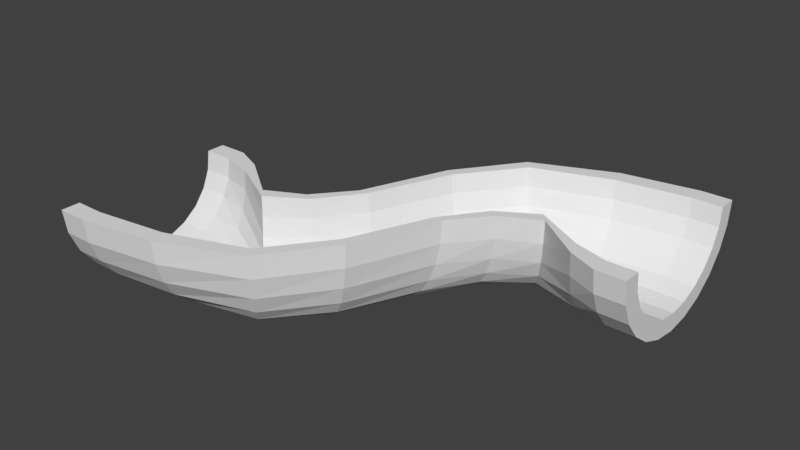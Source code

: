 # Source: cut_pipe_currved_left_steep.blend  (saved by Blender 2.78.0; exported with 4.5.12 LTS)
import bpy
from mathutils import Matrix  # noqa: F401  (used for matrix-valued properties, if any)

bpy.ops.wm.read_factory_settings(use_empty=True)
scene = bpy.context.scene
scene.name = 'Scene'

# ---- collections
col_collection_1 = bpy.data.collections.new('Collection 1'); scene.collection.children.link(col_collection_1)

# ---- world
world_world = bpy.data.worlds.new('World'); scene.world = world_world
world_world.color = (0.05088, 0.05088, 0.05088)
world_world.use_sun_shadow = False
world_world.sun_shadow_jitter_overblur = 0.0
world_world.cycles.sampling_method = 'MANUAL'

# ---- meshes
me_cylinder_010 = bpy.data.meshes.new('Cylinder.010')
me_cylinder_010.from_pydata([(-264.0, 697.5, 411.4), (-264.0, -642.5, -42.97), (-102.5, 697.5, 408.6), (-102.5, -620.6, -42.97), (47.99, 697.5, 400.7), (47.99, -556.7, -42.97), (177.2, 697.5, 388.0), (177.2, -455.0, -42.97), (276.4, 697.5, 371.5), (276.4, -322.5, -42.97), (338.7, 697.5, 352.3), (338.7, -168.1, -42.97), (360.0, 697.5, 331.6), (360.0, -2.452, -42.97), (338.7, 697.5, 311.0), (338.7, 163.2, -42.97), (276.4, 697.5, 291.8), (276.4, 317.5, -42.97), (177.2, 697.5, 275.2), (177.2, 450.1, -42.97), (47.99, 697.5, 262.6), (47.99, 551.8, -42.97), (-102.5, 697.5, 254.6), (-102.5, 615.7, -42.97), (-264.0, 697.5, 251.9), (-264.0, 637.5, -42.97), (-264.0, 697.5, 395.4), (-264.0, -514.5, -42.97), (-134.8, 697.5, 393.2), (-134.8, -497.0, -42.97), (-14.41, 697.5, 386.9), (-14.41, -445.9, -42.97), (88.98, 697.5, 376.7), (88.98, -364.5, -42.97), (168.3, 697.5, 363.5), (168.3, -258.5, -42.97), (218.2, 697.5, 348.1), (218.2, -135.0, -42.97), (235.2, 697.5, 331.6), (235.2, -2.452, -42.97), (218.2, 697.5, 315.1), (218.2, 130.1, -42.97), (168.3, 697.5, 299.7), (168.3, 253.5, -42.97), (88.98, 697.5, 286.5), (88.98, 359.6, -42.97), (-14.41, 697.5, 276.4), (-14.41, 441.0, -42.97), (-134.8, 697.5, 270.0), (-134.8, 492.1, -42.97), (-264.0, 697.5, 267.8), (-264.0, 509.5, -42.97), (-617.0, 359.6, 57.03), (-264.0, 113.8, 353.5), (-264.0, -322.5, 273.9), (-264.0, -556.7, 136.0), (-264.0, -642.5, 7.034), (-102.5, -620.6, 7.034), (-102.5, -537.8, 134.7), (-102.5, -311.5, 271.6), (-102.5, 119.5, 350.8), (47.99, -556.7, 7.034), (47.99, -482.5, 130.7), (47.99, -279.6, 264.7), (47.99, 136.0, 343.1), (177.2, -455.0, 7.034), (177.2, -394.4, 124.4), (177.2, -228.7, 253.7), (177.2, 162.4, 330.9), (276.4, -322.5, 7.034), (276.4, -279.6, 116.1), (276.4, -162.5, 239.4), (276.4, 196.7, 314.9), (338.7, -168.1, 7.034), (338.7, -145.9, 106.5), (338.7, -85.27, 222.7), (338.7, 236.6, 296.4), (360.0, -2.452, 7.034), (360.0, -2.452, 96.18), (360.0, -2.452, 204.9), (360.0, 279.5, 276.4), (338.7, 163.2, 7.034), (338.7, 141.0, 85.86), (338.7, 80.37, 187.0), (338.7, 322.4, 256.5), (276.4, 317.5, 7.034), (276.4, 274.7, 76.25), (276.4, 157.5, 170.3), (276.4, 362.3, 237.9), (177.2, 450.1, 7.034), (177.2, 389.5, 67.99), (177.2, 223.8, 156.0), (177.2, 396.6, 222.0), (47.99, 551.8, 7.034), (47.99, 477.5, 61.65), (47.99, 274.7, 145.1), (47.99, 422.9, 209.7), (-102.5, 615.7, 7.034), (-102.5, 532.9, 57.67), (-102.5, 306.6, 138.2), (-102.5, 439.5, 202.0), (-264.0, 637.5, 7.034), (-264.0, 551.8, 56.31), (-264.0, 317.5, 135.8), (-264.0, 445.1, 199.4), (-264.0, 147.0, 338.0), (-264.0, -258.5, 260.1), (-264.0, -445.9, 128.1), (-264.0, -514.5, 7.034), (-134.8, -497.0, 7.034), (-134.8, -430.8, 127.0), (-134.8, -249.7, 258.2), (-134.8, 151.5, 335.9), (-14.41, -445.9, 7.034), (-14.41, -386.5, 123.8), (-14.41, -224.2, 252.7), (-14.41, 164.7, 329.8), (88.98, -364.5, 7.034), (88.98, -316.0, 118.7), (88.98, -183.5, 243.9), (88.98, 185.8, 320.0), (168.3, -258.5, 7.034), (168.3, -224.2, 112.1), (168.3, -130.5, 232.5), (168.3, 213.2, 307.2), (218.2, -135.0, 7.034), (218.2, -117.2, 104.4), (218.2, -68.71, 219.2), (218.2, 245.2, 292.4), (235.2, -2.452, 7.034), (235.2, -2.452, 96.18), (235.2, -2.452, 204.9), (235.2, 279.5, 276.4), (218.2, 130.1, 7.034), (218.2, 112.3, 87.93), (218.2, 63.81, 190.6), (218.2, 313.8, 260.5), (168.3, 253.5, 7.034), (168.3, 219.3, 80.23), (168.3, 125.5, 177.2), (168.3, 345.7, 245.6), (88.98, 359.6, 7.034), (88.98, 311.1, 73.63), (88.98, 178.6, 165.8), (88.98, 373.2, 232.9), (-14.41, 441.0, 7.034), (-14.41, 381.5, 68.56), (-14.41, 219.3, 157.0), (-14.41, 394.3, 223.1), (-134.8, 492.1, 7.034), (-134.8, 425.8, 65.37), (-134.8, 244.8, 151.5), (-134.8, 407.5, 216.9), (-264.0, 509.5, 7.034), (-264.0, 441.0, 64.29), (-264.0, 253.5, 149.6), (-264.0, 412.0, 214.8), (-264.0, -642.5, -17.97), (-264.0, -514.5, -17.97), (-102.5, -620.6, -17.97), (47.99, -556.7, -17.97), (177.2, -455.0, -17.97), (276.4, -322.5, -17.97), (338.7, -168.1, -17.97), (360.0, -2.452, -17.97), (338.7, 163.2, -17.97), (276.4, 317.5, -17.97), (177.2, 450.1, -17.97), (47.99, 551.8, -17.97), (-102.5, 615.7, -17.97), (-264.0, 637.5, -17.97), (-134.8, -497.0, -17.97), (-14.41, -445.9, -17.97), (88.98, -364.5, -17.97), (168.3, -258.5, -17.97), (218.2, -135.0, -17.97), (235.2, -2.452, -17.97), (218.2, 130.1, -17.97), (168.3, 253.5, -17.97), (88.98, 359.6, -17.97), (-14.41, 441.0, -17.97), (-134.8, 492.1, -17.97), (-264.0, 509.5, -17.97)], [], [(157, 1, 3, 159), (159, 3, 5, 160), (160, 5, 7, 161), (161, 7, 9, 162), (162, 9, 11, 163), (163, 11, 13, 164), (164, 13, 15, 165), (165, 15, 17, 166), (166, 17, 19, 167), (167, 19, 21, 168), (168, 21, 23, 169), (169, 23, 25, 170), (158, 171, 29, 27), (171, 172, 31, 29), (172, 173, 33, 31), (173, 174, 35, 33), (174, 175, 37, 35), (175, 176, 39, 37), (176, 177, 41, 39), (177, 178, 43, 41), (178, 179, 45, 43), (179, 180, 47, 45), (180, 181, 49, 47), (181, 182, 51, 49), (0, 2, 28, 26), (3, 1, 27, 29), (5, 3, 29, 31), (7, 5, 31, 33), (9, 7, 33, 35), (11, 9, 35, 37), (13, 11, 37, 39), (15, 13, 39, 41), (17, 15, 41, 43), (19, 17, 43, 45), (21, 19, 45, 47), (23, 21, 47, 49), (25, 23, 49, 51), (2, 4, 6, 8, 10, 12, 14, 16, 18, 20, 22, 24, 50, 48, 46, 44, 42, 40, 38, 36, 34, 32, 30, 28), (170, 25, 51, 182), (53, 0, 26, 105), (157, 56, 108, 158), (56, 55, 107, 108), (55, 54, 106, 107), (54, 53, 105, 106), (24, 104, 156, 50), (104, 103, 155, 156), (103, 102, 154, 155), (102, 101, 153, 154), (48, 50, 156, 152), (152, 156, 155, 151), (151, 155, 154, 150), (150, 154, 153, 149), (46, 48, 152, 148), (148, 152, 151, 147), (147, 151, 150, 146), (146, 150, 149, 145), (44, 46, 148, 144), (144, 148, 147, 143), (143, 147, 146, 142), (142, 146, 145, 141), (42, 44, 144, 140), (140, 144, 143, 139), (139, 143, 142, 138), (138, 142, 141, 137), (40, 42, 140, 136), (136, 140, 139, 135), (135, 139, 138, 134), (134, 138, 137, 133), (38, 40, 136, 132), (132, 136, 135, 131), (131, 135, 134, 130), (130, 134, 133, 129), (36, 38, 132, 128), (128, 132, 131, 127), (127, 131, 130, 126), (126, 130, 129, 125), (34, 36, 128, 124), (124, 128, 127, 123), (123, 127, 126, 122), (122, 126, 125, 121), (32, 34, 124, 120), (120, 124, 123, 119), (119, 123, 122, 118), (118, 122, 121, 117), (30, 32, 120, 116), (116, 120, 119, 115), (115, 119, 118, 114), (114, 118, 117, 113), (28, 30, 116, 112), (112, 116, 115, 111), (111, 115, 114, 110), (110, 114, 113, 109), (26, 28, 112, 105), (105, 112, 111, 106), (106, 111, 110, 107), (107, 110, 109, 108), (22, 100, 104, 24), (100, 99, 103, 104), (99, 98, 102, 103), (98, 97, 101, 102), (20, 96, 100, 22), (96, 95, 99, 100), (95, 94, 98, 99), (94, 93, 97, 98), (18, 92, 96, 20), (92, 91, 95, 96), (91, 90, 94, 95), (90, 89, 93, 94), (16, 88, 92, 18), (88, 87, 91, 92), (87, 86, 90, 91), (86, 85, 89, 90), (14, 84, 88, 16), (84, 83, 87, 88), (83, 82, 86, 87), (82, 81, 85, 86), (12, 80, 84, 14), (80, 79, 83, 84), (79, 78, 82, 83), (78, 77, 81, 82), (10, 76, 80, 12), (76, 75, 79, 80), (75, 74, 78, 79), (74, 73, 77, 78), (8, 72, 76, 10), (72, 71, 75, 76), (71, 70, 74, 75), (70, 69, 73, 74), (6, 68, 72, 8), (68, 67, 71, 72), (67, 66, 70, 71), (66, 65, 69, 70), (4, 64, 68, 6), (64, 63, 67, 68), (63, 62, 66, 67), (62, 61, 65, 66), (2, 60, 64, 4), (60, 59, 63, 64), (59, 58, 62, 63), (58, 57, 61, 62), (0, 53, 60, 2), (53, 54, 59, 60), (54, 55, 58, 59), (55, 56, 57, 58), (1, 157, 158, 27), (101, 170, 182, 153), (149, 153, 182, 181), (145, 149, 181, 180), (141, 145, 180, 179), (137, 141, 179, 178), (133, 137, 178, 177), (129, 133, 177, 176), (125, 129, 176, 175), (121, 125, 175, 174), (117, 121, 174, 173), (113, 117, 173, 172), (109, 113, 172, 171), (108, 109, 171, 158), (97, 169, 170, 101), (93, 168, 169, 97), (89, 167, 168, 93), (85, 166, 167, 89), (81, 165, 166, 85), (77, 164, 165, 81), (73, 163, 164, 77), (69, 162, 163, 73), (65, 161, 162, 69), (61, 160, 161, 65), (57, 159, 160, 61), (56, 157, 159, 57)])
_uv = me_cylinder_010.uv_layers.new(name='UVMap')
_uv.uv.foreach_set('vector', [0.01013, 0.9999, 0.0, 0.9998, 0.000552, 0.9308, 0.01069, 0.9309, 0.01069, 0.9309, 0.000552, 0.9308, 0.001086, 0.864, 0.01122, 0.8641, 0.01122, 0.8641, 0.001086, 0.864, 0.001566, 0.8041, 0.0117, 0.8042, 0.7475, 0.496, 0.7374, 0.4973, 0.7316, 0.4453, 0.7416, 0.444, 0.7416, 0.444, 0.7316, 0.4453, 0.7244, 0.3829, 0.7345, 0.3816, 0.7345, 0.3816, 0.7244, 0.3829, 0.7165, 0.3142, 0.7265, 0.313, 0.7265, 0.313, 0.7165, 0.3142, 0.7082, 0.2441, 0.7183, 0.2428, 0.7183, 0.2428, 0.7082, 0.2441, 0.7003, 0.1772, 0.7104, 0.176, 0.7104, 0.176, 0.7003, 0.1772, 0.6933, 0.1182, 0.7033, 0.1169, 0.6485, 0.6718, 0.6384, 0.6722, 0.6398, 0.6234, 0.6499, 0.623, 0.6499, 0.623, 0.6398, 0.6234, 0.6398, 0.5637, 0.6499, 0.5632, 0.6499, 0.5632, 0.6398, 0.5637, 0.6384, 0.4971, 0.6485, 0.4966, 0.08271, 0.8014, 0.08322, 0.8566, 0.07311, 0.8567, 0.0726, 0.8015, 0.08322, 0.8566, 0.0847, 0.9099, 0.0746, 0.91, 0.07311, 0.8567, 0.0847, 0.9099, 0.08707, 0.9578, 0.07696, 0.9579, 0.0746, 0.91, 0.5437, 0.4975, 0.5385, 0.5398, 0.5284, 0.5385, 0.5337, 0.4962, 0.5385, 0.5398, 0.5324, 0.5902, 0.5223, 0.5889, 0.5284, 0.5385, 0.5324, 0.5902, 0.5258, 0.6453, 0.5158, 0.644, 0.5223, 0.5889, 0.5258, 0.6453, 0.5193, 0.7013, 0.5092, 0.7001, 0.5158, 0.644, 0.5193, 0.7013, 0.5131, 0.7545, 0.5031, 0.7532, 0.5092, 0.7001, 0.5131, 0.7545, 0.5078, 0.8012, 0.4978, 0.7999, 0.5031, 0.7532, 0.4853, 0.6827, 0.4853, 0.6439, 0.4954, 0.6439, 0.4954, 0.6827, 0.4853, 0.6439, 0.4853, 0.5962, 0.4954, 0.5962, 0.4954, 0.6439, 0.4853, 0.5962, 0.4853, 0.543, 0.4954, 0.543, 0.4954, 0.5962, 0.9355, 0.262, 0.9372, 0.1942, 0.9433, 0.2078, 0.942, 0.262, 0.1875, 0.009129, 0.253, 0.0, 0.253, 0.05348, 0.2006, 0.06078, 0.1265, 0.03586, 0.1875, 0.009129, 0.2006, 0.06078, 0.1518, 0.08217, 0.07409, 0.07837, 0.1265, 0.03586, 0.1518, 0.08217, 0.1099, 0.1162, 0.03389, 0.1338, 0.07409, 0.07837, 0.1099, 0.1162, 0.0777, 0.1605, 0.008619, 0.1983, 0.03389, 0.1338, 0.0777, 0.1605, 0.05748, 0.2121, 0.0, 0.2675, 0.008619, 0.1983, 0.05748, 0.2121, 0.05059, 0.2675, 0.008619, 0.3367, 0.0, 0.2675, 0.05059, 0.2675, 0.05748, 0.3228, 0.03389, 0.4012, 0.008619, 0.3367, 0.05748, 0.3228, 0.0777, 0.3744, 0.07409, 0.4566, 0.03389, 0.4012, 0.0777, 0.3744, 0.1099, 0.4187, 0.1265, 0.499, 0.07409, 0.4566, 0.1099, 0.4187, 0.1518, 0.4527, 0.1875, 0.5257, 0.1265, 0.499, 0.1518, 0.4527, 0.2006, 0.4741, 0.253, 0.5348, 0.1875, 0.5257, 0.2006, 0.4741, 0.253, 0.4813, 0.9372, 0.1942, 0.941, 0.131, 0.9466, 0.07675, 0.9536, 0.03511, 0.9617, 0.008929, 0.9701, 0.0, 0.9783, 0.008929, 0.9859, 0.03511, 0.9922, 0.07675, 0.9968, 0.131, 0.9995, 0.1942, 1.0, 0.262, 0.9936, 0.262, 0.9932, 0.2078, 0.991, 0.1572, 0.9873, 0.1138, 0.9823, 0.08049, 0.9762, 0.05955, 0.9696, 0.05241, 0.9629, 0.05955, 0.9565, 0.08049, 0.9508, 0.1138, 0.9463, 0.1572, 0.9433, 0.2078, 0.7032, 0.9144, 0.6933, 0.9125, 0.7028, 0.8593, 0.7127, 0.8612, 0.871, 0.2403, 0.9294, 0.0, 0.9355, 0.002299, 0.8815, 0.2293, 0.9083, 0.5943, 0.8988, 0.5907, 0.9165, 0.5398, 0.926, 0.5434, 0.8988, 0.5907, 0.8615, 0.538, 0.8798, 0.4951, 0.9165, 0.5398, 0.8615, 0.538, 0.8412, 0.4251, 0.8553, 0.4016, 0.8798, 0.4951, 0.8412, 0.4251, 0.871, 0.2403, 0.8815, 0.2293, 0.8553, 0.4016, 0.8064, 0.9602, 0.8041, 0.8512, 0.8127, 0.8387, 0.8127, 0.9614, 0.8041, 0.8512, 0.7882, 0.7933, 0.7985, 0.7678, 0.8127, 0.8387, 0.7882, 0.7933, 0.7392, 0.8845, 0.7506, 0.8391, 0.7985, 0.7678, 0.7392, 0.8845, 0.7132, 0.9163, 0.7227, 0.8631, 0.7506, 0.8391, 0.3053, 0.8133, 0.253, 0.8132, 0.253, 0.6903, 0.3053, 0.6885, 0.3053, 0.6885, 0.253, 0.6903, 0.2531, 0.6196, 0.3055, 0.6161, 0.9273, 0.7344, 0.9382, 0.788, 0.8715, 0.8076, 0.863, 0.7533, 0.863, 0.7533, 0.8715, 0.8076, 0.8487, 0.8143, 0.8412, 0.7596, 0.3541, 0.8138, 0.3053, 0.8133, 0.3053, 0.6885, 0.3541, 0.6834, 0.3541, 0.6834, 0.3053, 0.6885, 0.3055, 0.6161, 0.3542, 0.6057, 0.9235, 0.6826, 0.9273, 0.7344, 0.863, 0.7533, 0.8666, 0.6992, 0.4502, 0.6405, 0.4515, 0.5925, 0.4752, 0.5962, 0.4752, 0.6439, 0.396, 0.8144, 0.3541, 0.8138, 0.3541, 0.6834, 0.3959, 0.6752, 0.3959, 0.6752, 0.3541, 0.6834, 0.3542, 0.6057, 0.396, 0.5893, 0.9273, 0.636, 0.9235, 0.6826, 0.8666, 0.6992, 0.8821, 0.6492, 0.4482, 0.68, 0.4502, 0.6405, 0.4752, 0.6439, 0.4752, 0.6827, 0.428, 0.8153, 0.396, 0.8144, 0.3959, 0.6752, 0.428, 0.6646, 0.428, 0.6646, 0.3959, 0.6752, 0.396, 0.5893, 0.4281, 0.5679, 0.9382, 0.5979, 0.9273, 0.636, 0.8821, 0.6492, 0.9083, 0.6066, 0.5543, 0.7452, 0.5471, 0.7856, 0.5179, 0.8025, 0.5232, 0.7558, 0.4482, 0.8164, 0.428, 0.8153, 0.428, 0.6646, 0.4481, 0.6522, 0.4481, 0.6522, 0.428, 0.6646, 0.4281, 0.5679, 0.4482, 0.543, 0.6064, 0.6843, 0.598, 0.7109, 0.5543, 0.7452, 0.5627, 0.6994, 0.5627, 0.6994, 0.5543, 0.7452, 0.5232, 0.7558, 0.5293, 0.7026, 0.6318, 0.957, 0.6251, 0.9566, 0.6222, 0.7928, 0.6303, 0.7788, 0.6303, 0.7788, 0.6222, 0.7928, 0.6064, 0.6843, 0.6155, 0.6568, 0.6155, 0.6568, 0.6064, 0.6843, 0.5627, 0.6994, 0.5718, 0.6512, 0.5718, 0.6512, 0.5627, 0.6994, 0.5293, 0.7026, 0.5359, 0.6466, 0.6384, 0.9583, 0.6318, 0.957, 0.6303, 0.7788, 0.6384, 0.7657, 0.6384, 0.7657, 0.6303, 0.7788, 0.6155, 0.6568, 0.6245, 0.6302, 0.6245, 0.6302, 0.6155, 0.6568, 0.5718, 0.6512, 0.5808, 0.604, 0.5808, 0.604, 0.5718, 0.6512, 0.5359, 0.6466, 0.5425, 0.5915, 0.6731, 0.002199, 0.6933, 0.00326, 0.6933, 0.1961, 0.673, 0.2084, 0.673, 0.2084, 0.6933, 0.1961, 0.6933, 0.3323, 0.673, 0.3572, 0.6329, 0.6064, 0.6245, 0.6302, 0.5808, 0.604, 0.5891, 0.5609, 0.5891, 0.5609, 0.5808, 0.604, 0.5425, 0.5915, 0.5486, 0.5411, 0.6409, 0.001289, 0.6731, 0.002199, 0.673, 0.2084, 0.6409, 0.219, 0.6409, 0.219, 0.673, 0.2084, 0.673, 0.3572, 0.6409, 0.3786, 0.6734, 0.7295, 0.6385, 0.7295, 0.6384, 0.6756, 0.675, 0.6722, 0.5963, 0.5249, 0.5891, 0.5609, 0.5486, 0.5411, 0.5538, 0.4988, 0.599, 0.0005896, 0.6409, 0.001289, 0.6409, 0.219, 0.599, 0.2272, 0.599, 0.2272, 0.6409, 0.219, 0.6409, 0.3786, 0.599, 0.395, 0.599, 0.395, 0.6409, 0.3786, 0.6409, 0.4426, 0.599, 0.4717, 0.1437, 0.9126, 0.1437, 0.9599, 0.09717, 0.9577, 0.09481, 0.9098, 0.5502, 0.0001501, 0.599, 0.0005896, 0.599, 0.2272, 0.5501, 0.2323, 0.5501, 0.2323, 0.599, 0.2272, 0.599, 0.395, 0.5501, 0.4053, 0.5501, 0.4053, 0.599, 0.395, 0.599, 0.4717, 0.5502, 0.4899, 0.1438, 0.8596, 0.1437, 0.9126, 0.09481, 0.9098, 0.09333, 0.8565, 0.4978, 0.0, 0.5502, 0.0001501, 0.5501, 0.2323, 0.4978, 0.234, 0.4978, 0.234, 0.5501, 0.2323, 0.5501, 0.4053, 0.4978, 0.4088, 0.4978, 0.4088, 0.5501, 0.4053, 0.5502, 0.4899, 0.4978, 0.4962, 0.1438, 0.8045, 0.1438, 0.8596, 0.09333, 0.8565, 0.09282, 0.8013, 0.06547, 0.5387, 0.06547, 0.6502, 9.402e-07, 0.648, 0.0, 0.5389, 0.06547, 0.6502, 0.06549, 0.7101, 2.315e-05, 0.7057, 9.402e-07, 0.648, 0.8043, 0.5973, 0.7221, 0.5737, 0.7327, 0.5058, 0.8181, 0.5304, 0.7221, 0.5737, 0.6933, 0.5656, 0.7027, 0.4973, 0.7327, 0.5058, 0.1265, 0.5382, 0.1265, 0.6565, 0.06547, 0.6502, 0.06547, 0.5387, 0.1265, 0.6565, 0.1265, 0.723, 0.06549, 0.7101, 0.06547, 0.6502, 0.7996, 0.6621, 0.7266, 0.6412, 0.7221, 0.5737, 0.8043, 0.5973, 0.7266, 0.6412, 0.7013, 0.6341, 0.6933, 0.5656, 0.7221, 0.5737, 0.1788, 0.5373, 0.1788, 0.6667, 0.1265, 0.6565, 0.1265, 0.5382, 0.1788, 0.6667, 0.1789, 0.7434, 0.1265, 0.723, 0.1265, 0.6565, 0.8043, 0.7203, 0.7459, 0.7037, 0.7266, 0.6412, 0.7996, 0.6621, 0.7459, 0.7037, 0.7263, 0.6983, 0.7013, 0.6341, 0.7266, 0.6412, 0.219, 0.5362, 0.219, 0.6799, 0.1788, 0.6667, 0.1788, 0.5373, 0.219, 0.6799, 0.219, 0.7702, 0.1789, 0.7434, 0.1788, 0.6667, 0.8181, 0.7678, 0.7787, 0.7568, 0.7459, 0.7037, 0.8043, 0.7203, 0.7504, 0.1891, 0.7205, 0.1747, 0.7134, 0.1156, 0.7409, 0.1379, 0.2443, 0.5348, 0.2443, 0.6954, 0.219, 0.6799, 0.219, 0.5362, 0.2443, 0.6954, 0.2443, 0.8013, 0.219, 0.7702, 0.219, 0.6799, 0.8048, 0.267, 0.7612, 0.2468, 0.7504, 0.1891, 0.794, 0.2333, 0.7612, 0.2468, 0.7284, 0.2415, 0.7205, 0.1747, 0.7504, 0.1891, 0.833, 0.001813, 0.8312, 0.1798, 0.821, 0.1621, 0.8246, 0.002118, 0.8312, 0.1798, 0.8162, 0.3015, 0.8048, 0.267, 0.821, 0.1621, 0.8162, 0.3015, 0.7724, 0.3071, 0.7612, 0.2468, 0.8048, 0.267, 0.7724, 0.3071, 0.7366, 0.3117, 0.7284, 0.2415, 0.7612, 0.2468, 0.8412, 0.0, 0.8412, 0.1959, 0.8312, 0.1798, 0.833, 0.001813, 0.8412, 0.1959, 0.8273, 0.3345, 0.8162, 0.3015, 0.8312, 0.1798, 0.8273, 0.3345, 0.7835, 0.3659, 0.7724, 0.3071, 0.8162, 0.3015, 0.7835, 0.3659, 0.7445, 0.3803, 0.7366, 0.3117, 0.7724, 0.3071, 0.4724, 0.5403, 0.4723, 0.3271, 0.4977, 0.3425, 0.4978, 0.539, 0.4723, 0.3271, 0.4723, 0.1718, 0.4978, 0.2029, 0.4977, 0.3425, 0.8374, 0.3638, 0.7935, 0.4192, 0.7835, 0.3659, 0.8273, 0.3345, 0.7935, 0.4192, 0.7517, 0.4428, 0.7445, 0.3803, 0.7835, 0.3659, 0.4321, 0.5414, 0.432, 0.3138, 0.4723, 0.3271, 0.4724, 0.5403, 0.432, 0.3138, 0.432, 0.1451, 0.4723, 0.1718, 0.4723, 0.3271, 0.432, 0.1451, 0.4325, 0.06705, 0.4729, 0.1145, 0.4723, 0.1718, 0.8018, 0.4633, 0.7576, 0.4948, 0.7517, 0.4428, 0.7935, 0.4192, 0.3797, 0.5423, 0.3795, 0.3036, 0.432, 0.3138, 0.4321, 0.5414, 0.3795, 0.3036, 0.3795, 0.1246, 0.432, 0.1451, 0.432, 0.3138, 0.3795, 0.1246, 0.3801, 0.03067, 0.4325, 0.06705, 0.432, 0.1451, 0.07152, 0.8605, 0.02135, 0.8642, 0.02183, 0.8043, 0.06942, 0.8013, 0.3186, 0.5428, 0.3184, 0.2972, 0.3795, 0.3036, 0.3797, 0.5423, 0.3184, 0.2972, 0.3185, 0.1117, 0.3795, 0.1246, 0.3795, 0.3036, 0.3185, 0.1117, 0.319, 0.007799, 0.3801, 0.03067, 0.3795, 0.1246, 0.0726, 0.9268, 0.02082, 0.931, 0.02135, 0.8642, 0.07152, 0.8605, 0.2531, 0.543, 0.253, 0.2951, 0.3184, 0.2972, 0.3186, 0.5428, 0.253, 0.2951, 0.253, 0.1073, 0.3185, 0.1117, 0.3184, 0.2972, 0.253, 0.1073, 0.2535, 0.0, 0.319, 0.007799, 0.3185, 0.1117, 0.0726, 0.9956, 0.02027, 1.0, 0.02082, 0.931, 0.0726, 0.9268, 0.9179, 0.5979, 0.9083, 0.5943, 0.926, 0.5434, 0.9355, 0.547, 0.7132, 0.9163, 0.7032, 0.9144, 0.7127, 0.8612, 0.7227, 0.8631, 0.4752, 0.5962, 0.4752, 0.543, 0.4853, 0.543, 0.4853, 0.5962, 0.4752, 0.6439, 0.4752, 0.5962, 0.4853, 0.5962, 0.4853, 0.6439, 0.4752, 0.6827, 0.4752, 0.6439, 0.4853, 0.6439, 0.4853, 0.6827, 0.5232, 0.7558, 0.5179, 0.8025, 0.5078, 0.8012, 0.5131, 0.7545, 0.5293, 0.7026, 0.5232, 0.7558, 0.5131, 0.7545, 0.5193, 0.7013, 0.5359, 0.6466, 0.5293, 0.7026, 0.5193, 0.7013, 0.5258, 0.6453, 0.5425, 0.5915, 0.5359, 0.6466, 0.5258, 0.6453, 0.5324, 0.5902, 0.5486, 0.5411, 0.5425, 0.5915, 0.5324, 0.5902, 0.5385, 0.5398, 0.5538, 0.4988, 0.5486, 0.5411, 0.5385, 0.5398, 0.5437, 0.4975, 0.09481, 0.9098, 0.09717, 0.9577, 0.08707, 0.9578, 0.0847, 0.9099, 0.09333, 0.8565, 0.09481, 0.9098, 0.0847, 0.9099, 0.08322, 0.8566, 0.09282, 0.8013, 0.09333, 0.8565, 0.08322, 0.8566, 0.08271, 0.8014, 0.66, 0.5628, 0.6499, 0.5632, 0.6485, 0.4966, 0.6586, 0.4962, 0.66, 0.6226, 0.6499, 0.623, 0.6499, 0.5632, 0.66, 0.5628, 0.6586, 0.6714, 0.6485, 0.6718, 0.6499, 0.623, 0.66, 0.6226, 0.7205, 0.1747, 0.7104, 0.176, 0.7033, 0.1169, 0.7134, 0.1156, 0.7284, 0.2415, 0.7183, 0.2428, 0.7104, 0.176, 0.7205, 0.1747, 0.7366, 0.3117, 0.7265, 0.313, 0.7183, 0.2428, 0.7284, 0.2415, 0.7445, 0.3803, 0.7345, 0.3816, 0.7265, 0.313, 0.7366, 0.3117, 0.7517, 0.4428, 0.7416, 0.444, 0.7345, 0.3816, 0.7445, 0.3803, 0.7576, 0.4948, 0.7475, 0.496, 0.7416, 0.444, 0.7517, 0.4428, 0.02135, 0.8642, 0.01122, 0.8641, 0.0117, 0.8042, 0.02183, 0.8043, 0.02082, 0.931, 0.01069, 0.9309, 0.01122, 0.8641, 0.02135, 0.8642, 0.02027, 1.0, 0.01013, 0.9999, 0.01069, 0.9309, 0.02082, 0.931])
me_cylinder_010.use_remesh_preserve_volume = False
me_cylinder_010.use_remesh_preserve_attributes = False
me_cylinder_010.use_mirror_vertex_groups = False
me_cylinder_010.update()
me_cylinder_013 = bpy.data.meshes.new('Cylinder.013')
me_cylinder_013.from_pydata([(-264.0, 697.5, 411.4), (-264.0, -642.5, -42.97), (-102.5, 697.5, 408.6), (-102.5, -620.6, -42.97), (47.99, 697.5, 400.7), (47.99, -556.7, -42.97), (177.2, 697.5, 388.0), (177.2, -455.0, -42.97), (276.4, 697.5, 371.5), (276.4, -322.5, -42.97), (338.7, 697.5, 352.3), (338.7, -168.1, -42.97), (360.0, 697.5, 331.6), (360.0, -2.452, -42.97), (338.7, 697.5, 311.0), (338.7, 163.2, -42.97), (276.4, 697.5, 291.8), (276.4, 317.5, -42.97), (177.2, 697.5, 275.2), (177.2, 450.1, -42.97), (47.99, 697.5, 262.6), (47.99, 551.8, -42.97), (-102.5, 697.5, 254.6), (-102.5, 615.7, -42.97), (-264.0, 697.5, 251.9), (-264.0, 637.5, -42.97), (-264.0, 697.5, 395.4), (-264.0, -514.5, -42.97), (-134.8, 697.5, 393.2), (-134.8, -497.0, -42.97), (-14.41, 697.5, 386.9), (-14.41, -445.9, -42.97), (88.98, 697.5, 376.7), (88.98, -364.5, -42.97), (168.3, 697.5, 363.5), (168.3, -258.5, -42.97), (218.2, 697.5, 348.1), (218.2, -135.0, -42.97), (235.2, 697.5, 331.6), (235.2, -2.452, -42.97), (218.2, 697.5, 315.1), (218.2, 130.1, -42.97), (168.3, 697.5, 299.7), (168.3, 253.5, -42.97), (88.98, 697.5, 286.5), (88.98, 359.6, -42.97), (-14.41, 697.5, 276.4), (-14.41, 441.0, -42.97), (-134.8, 697.5, 270.0), (-134.8, 492.1, -42.97), (-264.0, 697.5, 267.8), (-264.0, 509.5, -42.97), (-617.0, 359.6, 57.03), (-264.0, 113.8, 353.5), (-264.0, -322.5, 273.9), (-264.0, -556.7, 136.0), (-264.0, -642.5, 7.034), (-102.5, -620.6, 7.034), (-102.5, -537.8, 134.7), (-102.5, -311.5, 271.6), (-102.5, 119.5, 350.8), (47.99, -556.7, 7.034), (47.99, -482.5, 130.7), (47.99, -279.6, 264.7), (47.99, 136.0, 343.1), (177.2, -455.0, 7.034), (177.2, -394.4, 124.4), (177.2, -228.7, 253.7), (177.2, 162.4, 330.9), (276.4, -322.5, 7.034), (276.4, -279.6, 116.1), (276.4, -162.5, 239.4), (276.4, 196.7, 314.9), (338.7, -168.1, 7.034), (338.7, -145.9, 106.5), (338.7, -85.27, 222.7), (338.7, 236.6, 296.4), (360.0, -2.452, 7.034), (360.0, -2.452, 96.18), (360.0, -2.452, 204.9), (360.0, 279.5, 276.4), (338.7, 163.2, 7.034), (338.7, 141.0, 85.86), (338.7, 80.37, 187.0), (338.7, 322.4, 256.5), (276.4, 317.5, 7.034), (276.4, 274.7, 76.25), (276.4, 157.5, 170.3), (276.4, 362.3, 237.9), (177.2, 450.1, 7.034), (177.2, 389.5, 67.99), (177.2, 223.8, 156.0), (177.2, 396.6, 222.0), (47.99, 551.8, 7.034), (47.99, 477.5, 61.65), (47.99, 274.7, 145.1), (47.99, 422.9, 209.7), (-102.5, 615.7, 7.034), (-102.5, 532.9, 57.67), (-102.5, 306.6, 138.2), (-102.5, 439.5, 202.0), (-264.0, 637.5, 7.034), (-264.0, 551.8, 56.31), (-264.0, 317.5, 135.8), (-264.0, 445.1, 199.4), (-264.0, 147.0, 338.0), (-264.0, -258.5, 260.1), (-264.0, -445.9, 128.1), (-264.0, -514.5, 7.034), (-134.8, -497.0, 7.034), (-134.8, -430.8, 127.0), (-134.8, -249.7, 258.2), (-134.8, 151.5, 335.9), (-14.41, -445.9, 7.034), (-14.41, -386.5, 123.8), (-14.41, -224.2, 252.7), (-14.41, 164.7, 329.8), (88.98, -364.5, 7.034), (88.98, -316.0, 118.7), (88.98, -183.5, 243.9), (88.98, 185.8, 320.0), (168.3, -258.5, 7.034), (168.3, -224.2, 112.1), (168.3, -130.5, 232.5), (168.3, 213.2, 307.2), (218.2, -135.0, 7.034), (218.2, -117.2, 104.4), (218.2, -68.71, 219.2), (218.2, 245.2, 292.4), (235.2, -2.452, 7.034), (235.2, -2.452, 96.18), (235.2, -2.452, 204.9), (235.2, 279.5, 276.4), (218.2, 130.1, 7.034), (218.2, 112.3, 87.93), (218.2, 63.81, 190.6), (218.2, 313.8, 260.5), (168.3, 253.5, 7.034), (168.3, 219.3, 80.23), (168.3, 125.5, 177.2), (168.3, 345.7, 245.6), (88.98, 359.6, 7.034), (88.98, 311.1, 73.63), (88.98, 178.6, 165.8), (88.98, 373.2, 232.9), (-14.41, 441.0, 7.034), (-14.41, 381.5, 68.56), (-14.41, 219.3, 157.0), (-14.41, 394.3, 223.1), (-134.8, 492.1, 7.034), (-134.8, 425.8, 65.37), (-134.8, 244.8, 151.5), (-134.8, 407.5, 216.9), (-264.0, 509.5, 7.034), (-264.0, 441.0, 64.29), (-264.0, 253.5, 149.6), (-264.0, 412.0, 214.8), (-264.0, -642.5, -17.97), (-264.0, -514.5, -17.97), (-102.5, -620.6, -17.97), (47.99, -556.7, -17.97), (177.2, -455.0, -17.97), (276.4, -322.5, -17.97), (338.7, -168.1, -17.97), (360.0, -2.452, -17.97), (338.7, 163.2, -17.97), (276.4, 317.5, -17.97), (177.2, 450.1, -17.97), (47.99, 551.8, -17.97), (-102.5, 615.7, -17.97), (-264.0, 637.5, -17.97), (-134.8, -497.0, -17.97), (-14.41, -445.9, -17.97), (88.98, -364.5, -17.97), (168.3, -258.5, -17.97), (218.2, -135.0, -17.97), (235.2, -2.452, -17.97), (218.2, 130.1, -17.97), (168.3, 253.5, -17.97), (88.98, 359.6, -17.97), (-14.41, 441.0, -17.97), (-134.8, 492.1, -17.97), (-264.0, 509.5, -17.97)], [], [(157, 1, 3, 159), (159, 3, 5, 160), (160, 5, 7, 161), (161, 7, 9, 162), (162, 9, 11, 163), (163, 11, 13, 164), (164, 13, 15, 165), (165, 15, 17, 166), (166, 17, 19, 167), (167, 19, 21, 168), (168, 21, 23, 169), (169, 23, 25, 170), (158, 171, 29, 27), (171, 172, 31, 29), (172, 173, 33, 31), (173, 174, 35, 33), (174, 175, 37, 35), (175, 176, 39, 37), (176, 177, 41, 39), (177, 178, 43, 41), (178, 179, 45, 43), (179, 180, 47, 45), (180, 181, 49, 47), (181, 182, 51, 49), (0, 2, 28, 26), (3, 1, 27, 29), (5, 3, 29, 31), (7, 5, 31, 33), (9, 7, 33, 35), (11, 9, 35, 37), (13, 11, 37, 39), (15, 13, 39, 41), (17, 15, 41, 43), (19, 17, 43, 45), (21, 19, 45, 47), (23, 21, 47, 49), (25, 23, 49, 51), (2, 4, 6, 8, 10, 12, 14, 16, 18, 20, 22, 24, 50, 48, 46, 44, 42, 40, 38, 36, 34, 32, 30, 28), (170, 25, 51, 182), (53, 0, 26, 105), (157, 56, 108, 158), (56, 55, 107, 108), (55, 54, 106, 107), (54, 53, 105, 106), (24, 104, 156, 50), (104, 103, 155, 156), (103, 102, 154, 155), (102, 101, 153, 154), (48, 50, 156, 152), (152, 156, 155, 151), (151, 155, 154, 150), (150, 154, 153, 149), (46, 48, 152, 148), (148, 152, 151, 147), (147, 151, 150, 146), (146, 150, 149, 145), (44, 46, 148, 144), (144, 148, 147, 143), (143, 147, 146, 142), (142, 146, 145, 141), (42, 44, 144, 140), (140, 144, 143, 139), (139, 143, 142, 138), (138, 142, 141, 137), (40, 42, 140, 136), (136, 140, 139, 135), (135, 139, 138, 134), (134, 138, 137, 133), (38, 40, 136, 132), (132, 136, 135, 131), (131, 135, 134, 130), (130, 134, 133, 129), (36, 38, 132, 128), (128, 132, 131, 127), (127, 131, 130, 126), (126, 130, 129, 125), (34, 36, 128, 124), (124, 128, 127, 123), (123, 127, 126, 122), (122, 126, 125, 121), (32, 34, 124, 120), (120, 124, 123, 119), (119, 123, 122, 118), (118, 122, 121, 117), (30, 32, 120, 116), (116, 120, 119, 115), (115, 119, 118, 114), (114, 118, 117, 113), (28, 30, 116, 112), (112, 116, 115, 111), (111, 115, 114, 110), (110, 114, 113, 109), (26, 28, 112, 105), (105, 112, 111, 106), (106, 111, 110, 107), (107, 110, 109, 108), (22, 100, 104, 24), (100, 99, 103, 104), (99, 98, 102, 103), (98, 97, 101, 102), (20, 96, 100, 22), (96, 95, 99, 100), (95, 94, 98, 99), (94, 93, 97, 98), (18, 92, 96, 20), (92, 91, 95, 96), (91, 90, 94, 95), (90, 89, 93, 94), (16, 88, 92, 18), (88, 87, 91, 92), (87, 86, 90, 91), (86, 85, 89, 90), (14, 84, 88, 16), (84, 83, 87, 88), (83, 82, 86, 87), (82, 81, 85, 86), (12, 80, 84, 14), (80, 79, 83, 84), (79, 78, 82, 83), (78, 77, 81, 82), (10, 76, 80, 12), (76, 75, 79, 80), (75, 74, 78, 79), (74, 73, 77, 78), (8, 72, 76, 10), (72, 71, 75, 76), (71, 70, 74, 75), (70, 69, 73, 74), (6, 68, 72, 8), (68, 67, 71, 72), (67, 66, 70, 71), (66, 65, 69, 70), (4, 64, 68, 6), (64, 63, 67, 68), (63, 62, 66, 67), (62, 61, 65, 66), (2, 60, 64, 4), (60, 59, 63, 64), (59, 58, 62, 63), (58, 57, 61, 62), (0, 53, 60, 2), (53, 54, 59, 60), (54, 55, 58, 59), (55, 56, 57, 58), (1, 157, 158, 27), (101, 170, 182, 153), (149, 153, 182, 181), (145, 149, 181, 180), (141, 145, 180, 179), (137, 141, 179, 178), (133, 137, 178, 177), (129, 133, 177, 176), (125, 129, 176, 175), (121, 125, 175, 174), (117, 121, 174, 173), (113, 117, 173, 172), (109, 113, 172, 171), (108, 109, 171, 158), (97, 169, 170, 101), (93, 168, 169, 97), (89, 167, 168, 93), (85, 166, 167, 89), (81, 165, 166, 85), (77, 164, 165, 81), (73, 163, 164, 77), (69, 162, 163, 73), (65, 161, 162, 69), (61, 160, 161, 65), (57, 159, 160, 61), (56, 157, 159, 57)])
_uv = me_cylinder_013.uv_layers.new(name='UVMap')
_uv.uv.foreach_set('vector', [0.01013, 0.9999, 0.0, 0.9998, 0.000552, 0.9308, 0.01069, 0.9309, 0.01069, 0.9309, 0.000552, 0.9308, 0.001086, 0.864, 0.01122, 0.8641, 0.01122, 0.8641, 0.001086, 0.864, 0.001566, 0.8041, 0.0117, 0.8042, 0.7475, 0.496, 0.7374, 0.4973, 0.7316, 0.4453, 0.7416, 0.444, 0.7416, 0.444, 0.7316, 0.4453, 0.7244, 0.3829, 0.7345, 0.3816, 0.7345, 0.3816, 0.7244, 0.3829, 0.7165, 0.3142, 0.7265, 0.313, 0.7265, 0.313, 0.7165, 0.3142, 0.7082, 0.2441, 0.7183, 0.2428, 0.7183, 0.2428, 0.7082, 0.2441, 0.7003, 0.1772, 0.7104, 0.176, 0.7104, 0.176, 0.7003, 0.1772, 0.6933, 0.1182, 0.7033, 0.1169, 0.6485, 0.6718, 0.6384, 0.6722, 0.6398, 0.6234, 0.6499, 0.623, 0.6499, 0.623, 0.6398, 0.6234, 0.6398, 0.5637, 0.6499, 0.5632, 0.6499, 0.5632, 0.6398, 0.5637, 0.6384, 0.4971, 0.6485, 0.4966, 0.08271, 0.8014, 0.08322, 0.8566, 0.07311, 0.8567, 0.0726, 0.8015, 0.08322, 0.8566, 0.0847, 0.9099, 0.0746, 0.91, 0.07311, 0.8567, 0.0847, 0.9099, 0.08707, 0.9578, 0.07696, 0.9579, 0.0746, 0.91, 0.5437, 0.4975, 0.5385, 0.5398, 0.5284, 0.5385, 0.5337, 0.4962, 0.5385, 0.5398, 0.5324, 0.5902, 0.5223, 0.5889, 0.5284, 0.5385, 0.5324, 0.5902, 0.5258, 0.6453, 0.5158, 0.644, 0.5223, 0.5889, 0.5258, 0.6453, 0.5193, 0.7013, 0.5092, 0.7001, 0.5158, 0.644, 0.5193, 0.7013, 0.5131, 0.7545, 0.5031, 0.7532, 0.5092, 0.7001, 0.5131, 0.7545, 0.5078, 0.8012, 0.4978, 0.7999, 0.5031, 0.7532, 0.4853, 0.6827, 0.4853, 0.6439, 0.4954, 0.6439, 0.4954, 0.6827, 0.4853, 0.6439, 0.4853, 0.5962, 0.4954, 0.5962, 0.4954, 0.6439, 0.4853, 0.5962, 0.4853, 0.543, 0.4954, 0.543, 0.4954, 0.5962, 0.9355, 0.262, 0.9372, 0.1942, 0.9433, 0.2078, 0.942, 0.262, 0.1875, 0.009129, 0.253, 0.0, 0.253, 0.05348, 0.2006, 0.06078, 0.1265, 0.03586, 0.1875, 0.009129, 0.2006, 0.06078, 0.1518, 0.08217, 0.07409, 0.07837, 0.1265, 0.03586, 0.1518, 0.08217, 0.1099, 0.1162, 0.03389, 0.1338, 0.07409, 0.07837, 0.1099, 0.1162, 0.0777, 0.1605, 0.008619, 0.1983, 0.03389, 0.1338, 0.0777, 0.1605, 0.05748, 0.2121, 0.0, 0.2675, 0.008619, 0.1983, 0.05748, 0.2121, 0.05059, 0.2675, 0.008619, 0.3367, 0.0, 0.2675, 0.05059, 0.2675, 0.05748, 0.3228, 0.03389, 0.4012, 0.008619, 0.3367, 0.05748, 0.3228, 0.0777, 0.3744, 0.07409, 0.4566, 0.03389, 0.4012, 0.0777, 0.3744, 0.1099, 0.4187, 0.1265, 0.499, 0.07409, 0.4566, 0.1099, 0.4187, 0.1518, 0.4527, 0.1875, 0.5257, 0.1265, 0.499, 0.1518, 0.4527, 0.2006, 0.4741, 0.253, 0.5348, 0.1875, 0.5257, 0.2006, 0.4741, 0.253, 0.4813, 0.9372, 0.1942, 0.941, 0.131, 0.9466, 0.07675, 0.9536, 0.03511, 0.9617, 0.008929, 0.9701, 0.0, 0.9783, 0.008929, 0.9859, 0.03511, 0.9922, 0.07675, 0.9968, 0.131, 0.9995, 0.1942, 1.0, 0.262, 0.9936, 0.262, 0.9932, 0.2078, 0.991, 0.1572, 0.9873, 0.1138, 0.9823, 0.08049, 0.9762, 0.05955, 0.9696, 0.05241, 0.9629, 0.05955, 0.9565, 0.08049, 0.9508, 0.1138, 0.9463, 0.1572, 0.9433, 0.2078, 0.7032, 0.9144, 0.6933, 0.9125, 0.7028, 0.8593, 0.7127, 0.8612, 0.871, 0.2403, 0.9294, 0.0, 0.9355, 0.002299, 0.8815, 0.2293, 0.9083, 0.5943, 0.8988, 0.5907, 0.9165, 0.5398, 0.926, 0.5434, 0.8988, 0.5907, 0.8615, 0.538, 0.8798, 0.4951, 0.9165, 0.5398, 0.8615, 0.538, 0.8412, 0.4251, 0.8553, 0.4016, 0.8798, 0.4951, 0.8412, 0.4251, 0.871, 0.2403, 0.8815, 0.2293, 0.8553, 0.4016, 0.8064, 0.9602, 0.8041, 0.8512, 0.8127, 0.8387, 0.8127, 0.9614, 0.8041, 0.8512, 0.7882, 0.7933, 0.7985, 0.7678, 0.8127, 0.8387, 0.7882, 0.7933, 0.7392, 0.8845, 0.7506, 0.8391, 0.7985, 0.7678, 0.7392, 0.8845, 0.7132, 0.9163, 0.7227, 0.8631, 0.7506, 0.8391, 0.3053, 0.8133, 0.253, 0.8132, 0.253, 0.6903, 0.3053, 0.6885, 0.3053, 0.6885, 0.253, 0.6903, 0.2531, 0.6196, 0.3055, 0.6161, 0.9273, 0.7344, 0.9382, 0.788, 0.8715, 0.8076, 0.863, 0.7533, 0.863, 0.7533, 0.8715, 0.8076, 0.8487, 0.8143, 0.8412, 0.7596, 0.3541, 0.8138, 0.3053, 0.8133, 0.3053, 0.6885, 0.3541, 0.6834, 0.3541, 0.6834, 0.3053, 0.6885, 0.3055, 0.6161, 0.3542, 0.6057, 0.9235, 0.6826, 0.9273, 0.7344, 0.863, 0.7533, 0.8666, 0.6992, 0.4502, 0.6405, 0.4515, 0.5925, 0.4752, 0.5962, 0.4752, 0.6439, 0.396, 0.8144, 0.3541, 0.8138, 0.3541, 0.6834, 0.3959, 0.6752, 0.3959, 0.6752, 0.3541, 0.6834, 0.3542, 0.6057, 0.396, 0.5893, 0.9273, 0.636, 0.9235, 0.6826, 0.8666, 0.6992, 0.8821, 0.6492, 0.4482, 0.68, 0.4502, 0.6405, 0.4752, 0.6439, 0.4752, 0.6827, 0.428, 0.8153, 0.396, 0.8144, 0.3959, 0.6752, 0.428, 0.6646, 0.428, 0.6646, 0.3959, 0.6752, 0.396, 0.5893, 0.4281, 0.5679, 0.9382, 0.5979, 0.9273, 0.636, 0.8821, 0.6492, 0.9083, 0.6066, 0.5543, 0.7452, 0.5471, 0.7856, 0.5179, 0.8025, 0.5232, 0.7558, 0.4482, 0.8164, 0.428, 0.8153, 0.428, 0.6646, 0.4481, 0.6522, 0.4481, 0.6522, 0.428, 0.6646, 0.4281, 0.5679, 0.4482, 0.543, 0.6064, 0.6843, 0.598, 0.7109, 0.5543, 0.7452, 0.5627, 0.6994, 0.5627, 0.6994, 0.5543, 0.7452, 0.5232, 0.7558, 0.5293, 0.7026, 0.6318, 0.957, 0.6251, 0.9566, 0.6222, 0.7928, 0.6303, 0.7788, 0.6303, 0.7788, 0.6222, 0.7928, 0.6064, 0.6843, 0.6155, 0.6568, 0.6155, 0.6568, 0.6064, 0.6843, 0.5627, 0.6994, 0.5718, 0.6512, 0.5718, 0.6512, 0.5627, 0.6994, 0.5293, 0.7026, 0.5359, 0.6466, 0.6384, 0.9583, 0.6318, 0.957, 0.6303, 0.7788, 0.6384, 0.7657, 0.6384, 0.7657, 0.6303, 0.7788, 0.6155, 0.6568, 0.6245, 0.6302, 0.6245, 0.6302, 0.6155, 0.6568, 0.5718, 0.6512, 0.5808, 0.604, 0.5808, 0.604, 0.5718, 0.6512, 0.5359, 0.6466, 0.5425, 0.5915, 0.6731, 0.002199, 0.6933, 0.00326, 0.6933, 0.1961, 0.673, 0.2084, 0.673, 0.2084, 0.6933, 0.1961, 0.6933, 0.3323, 0.673, 0.3572, 0.6329, 0.6064, 0.6245, 0.6302, 0.5808, 0.604, 0.5891, 0.5609, 0.5891, 0.5609, 0.5808, 0.604, 0.5425, 0.5915, 0.5486, 0.5411, 0.6409, 0.001289, 0.6731, 0.002199, 0.673, 0.2084, 0.6409, 0.219, 0.6409, 0.219, 0.673, 0.2084, 0.673, 0.3572, 0.6409, 0.3786, 0.6734, 0.7295, 0.6385, 0.7295, 0.6384, 0.6756, 0.675, 0.6722, 0.5963, 0.5249, 0.5891, 0.5609, 0.5486, 0.5411, 0.5538, 0.4988, 0.599, 0.0005896, 0.6409, 0.001289, 0.6409, 0.219, 0.599, 0.2272, 0.599, 0.2272, 0.6409, 0.219, 0.6409, 0.3786, 0.599, 0.395, 0.599, 0.395, 0.6409, 0.3786, 0.6409, 0.4426, 0.599, 0.4717, 0.1437, 0.9126, 0.1437, 0.9599, 0.09717, 0.9577, 0.09481, 0.9098, 0.5502, 0.0001501, 0.599, 0.0005896, 0.599, 0.2272, 0.5501, 0.2323, 0.5501, 0.2323, 0.599, 0.2272, 0.599, 0.395, 0.5501, 0.4053, 0.5501, 0.4053, 0.599, 0.395, 0.599, 0.4717, 0.5502, 0.4899, 0.1438, 0.8596, 0.1437, 0.9126, 0.09481, 0.9098, 0.09333, 0.8565, 0.4978, 0.0, 0.5502, 0.0001501, 0.5501, 0.2323, 0.4978, 0.234, 0.4978, 0.234, 0.5501, 0.2323, 0.5501, 0.4053, 0.4978, 0.4088, 0.4978, 0.4088, 0.5501, 0.4053, 0.5502, 0.4899, 0.4978, 0.4962, 0.1438, 0.8045, 0.1438, 0.8596, 0.09333, 0.8565, 0.09282, 0.8013, 0.06547, 0.5387, 0.06547, 0.6502, 9.402e-07, 0.648, 0.0, 0.5389, 0.06547, 0.6502, 0.06549, 0.7101, 2.315e-05, 0.7057, 9.402e-07, 0.648, 0.8043, 0.5973, 0.7221, 0.5737, 0.7327, 0.5058, 0.8181, 0.5304, 0.7221, 0.5737, 0.6933, 0.5656, 0.7027, 0.4973, 0.7327, 0.5058, 0.1265, 0.5382, 0.1265, 0.6565, 0.06547, 0.6502, 0.06547, 0.5387, 0.1265, 0.6565, 0.1265, 0.723, 0.06549, 0.7101, 0.06547, 0.6502, 0.7996, 0.6621, 0.7266, 0.6412, 0.7221, 0.5737, 0.8043, 0.5973, 0.7266, 0.6412, 0.7013, 0.6341, 0.6933, 0.5656, 0.7221, 0.5737, 0.1788, 0.5373, 0.1788, 0.6667, 0.1265, 0.6565, 0.1265, 0.5382, 0.1788, 0.6667, 0.1789, 0.7434, 0.1265, 0.723, 0.1265, 0.6565, 0.8043, 0.7203, 0.7459, 0.7037, 0.7266, 0.6412, 0.7996, 0.6621, 0.7459, 0.7037, 0.7263, 0.6983, 0.7013, 0.6341, 0.7266, 0.6412, 0.219, 0.5362, 0.219, 0.6799, 0.1788, 0.6667, 0.1788, 0.5373, 0.219, 0.6799, 0.219, 0.7702, 0.1789, 0.7434, 0.1788, 0.6667, 0.8181, 0.7678, 0.7787, 0.7568, 0.7459, 0.7037, 0.8043, 0.7203, 0.7504, 0.1891, 0.7205, 0.1747, 0.7134, 0.1156, 0.7409, 0.1379, 0.2443, 0.5348, 0.2443, 0.6954, 0.219, 0.6799, 0.219, 0.5362, 0.2443, 0.6954, 0.2443, 0.8013, 0.219, 0.7702, 0.219, 0.6799, 0.8048, 0.267, 0.7612, 0.2468, 0.7504, 0.1891, 0.794, 0.2333, 0.7612, 0.2468, 0.7284, 0.2415, 0.7205, 0.1747, 0.7504, 0.1891, 0.833, 0.001813, 0.8312, 0.1798, 0.821, 0.1621, 0.8246, 0.002118, 0.8312, 0.1798, 0.8162, 0.3015, 0.8048, 0.267, 0.821, 0.1621, 0.8162, 0.3015, 0.7724, 0.3071, 0.7612, 0.2468, 0.8048, 0.267, 0.7724, 0.3071, 0.7366, 0.3117, 0.7284, 0.2415, 0.7612, 0.2468, 0.8412, 0.0, 0.8412, 0.1959, 0.8312, 0.1798, 0.833, 0.001813, 0.8412, 0.1959, 0.8273, 0.3345, 0.8162, 0.3015, 0.8312, 0.1798, 0.8273, 0.3345, 0.7835, 0.3659, 0.7724, 0.3071, 0.8162, 0.3015, 0.7835, 0.3659, 0.7445, 0.3803, 0.7366, 0.3117, 0.7724, 0.3071, 0.4724, 0.5403, 0.4723, 0.3271, 0.4977, 0.3425, 0.4978, 0.539, 0.4723, 0.3271, 0.4723, 0.1718, 0.4978, 0.2029, 0.4977, 0.3425, 0.8374, 0.3638, 0.7935, 0.4192, 0.7835, 0.3659, 0.8273, 0.3345, 0.7935, 0.4192, 0.7517, 0.4428, 0.7445, 0.3803, 0.7835, 0.3659, 0.4321, 0.5414, 0.432, 0.3138, 0.4723, 0.3271, 0.4724, 0.5403, 0.432, 0.3138, 0.432, 0.1451, 0.4723, 0.1718, 0.4723, 0.3271, 0.432, 0.1451, 0.4325, 0.06705, 0.4729, 0.1145, 0.4723, 0.1718, 0.8018, 0.4633, 0.7576, 0.4948, 0.7517, 0.4428, 0.7935, 0.4192, 0.3797, 0.5423, 0.3795, 0.3036, 0.432, 0.3138, 0.4321, 0.5414, 0.3795, 0.3036, 0.3795, 0.1246, 0.432, 0.1451, 0.432, 0.3138, 0.3795, 0.1246, 0.3801, 0.03067, 0.4325, 0.06705, 0.432, 0.1451, 0.07152, 0.8605, 0.02135, 0.8642, 0.02183, 0.8043, 0.06942, 0.8013, 0.3186, 0.5428, 0.3184, 0.2972, 0.3795, 0.3036, 0.3797, 0.5423, 0.3184, 0.2972, 0.3185, 0.1117, 0.3795, 0.1246, 0.3795, 0.3036, 0.3185, 0.1117, 0.319, 0.007799, 0.3801, 0.03067, 0.3795, 0.1246, 0.0726, 0.9268, 0.02082, 0.931, 0.02135, 0.8642, 0.07152, 0.8605, 0.2531, 0.543, 0.253, 0.2951, 0.3184, 0.2972, 0.3186, 0.5428, 0.253, 0.2951, 0.253, 0.1073, 0.3185, 0.1117, 0.3184, 0.2972, 0.253, 0.1073, 0.2535, 0.0, 0.319, 0.007799, 0.3185, 0.1117, 0.0726, 0.9956, 0.02027, 1.0, 0.02082, 0.931, 0.0726, 0.9268, 0.9179, 0.5979, 0.9083, 0.5943, 0.926, 0.5434, 0.9355, 0.547, 0.7132, 0.9163, 0.7032, 0.9144, 0.7127, 0.8612, 0.7227, 0.8631, 0.4752, 0.5962, 0.4752, 0.543, 0.4853, 0.543, 0.4853, 0.5962, 0.4752, 0.6439, 0.4752, 0.5962, 0.4853, 0.5962, 0.4853, 0.6439, 0.4752, 0.6827, 0.4752, 0.6439, 0.4853, 0.6439, 0.4853, 0.6827, 0.5232, 0.7558, 0.5179, 0.8025, 0.5078, 0.8012, 0.5131, 0.7545, 0.5293, 0.7026, 0.5232, 0.7558, 0.5131, 0.7545, 0.5193, 0.7013, 0.5359, 0.6466, 0.5293, 0.7026, 0.5193, 0.7013, 0.5258, 0.6453, 0.5425, 0.5915, 0.5359, 0.6466, 0.5258, 0.6453, 0.5324, 0.5902, 0.5486, 0.5411, 0.5425, 0.5915, 0.5324, 0.5902, 0.5385, 0.5398, 0.5538, 0.4988, 0.5486, 0.5411, 0.5385, 0.5398, 0.5437, 0.4975, 0.09481, 0.9098, 0.09717, 0.9577, 0.08707, 0.9578, 0.0847, 0.9099, 0.09333, 0.8565, 0.09481, 0.9098, 0.0847, 0.9099, 0.08322, 0.8566, 0.09282, 0.8013, 0.09333, 0.8565, 0.08322, 0.8566, 0.08271, 0.8014, 0.66, 0.5628, 0.6499, 0.5632, 0.6485, 0.4966, 0.6586, 0.4962, 0.66, 0.6226, 0.6499, 0.623, 0.6499, 0.5632, 0.66, 0.5628, 0.6586, 0.6714, 0.6485, 0.6718, 0.6499, 0.623, 0.66, 0.6226, 0.7205, 0.1747, 0.7104, 0.176, 0.7033, 0.1169, 0.7134, 0.1156, 0.7284, 0.2415, 0.7183, 0.2428, 0.7104, 0.176, 0.7205, 0.1747, 0.7366, 0.3117, 0.7265, 0.313, 0.7183, 0.2428, 0.7284, 0.2415, 0.7445, 0.3803, 0.7345, 0.3816, 0.7265, 0.313, 0.7366, 0.3117, 0.7517, 0.4428, 0.7416, 0.444, 0.7345, 0.3816, 0.7445, 0.3803, 0.7576, 0.4948, 0.7475, 0.496, 0.7416, 0.444, 0.7517, 0.4428, 0.02135, 0.8642, 0.01122, 0.8641, 0.0117, 0.8042, 0.02183, 0.8043, 0.02082, 0.931, 0.01069, 0.9309, 0.01122, 0.8641, 0.02135, 0.8642, 0.02027, 1.0, 0.01013, 0.9999, 0.01069, 0.9309, 0.02082, 0.931])
me_cylinder_013.use_remesh_preserve_volume = False
me_cylinder_013.use_remesh_preserve_attributes = False
me_cylinder_013.use_mirror_vertex_groups = False
me_cylinder_013.update()

# ---- objects
ob_cylinder_003 = bpy.data.objects.new('Cylinder.003', me_cylinder_010)
ob_cylinder_000 = bpy.data.objects.new('Cylinder.000', me_cylinder_013)

# ---- transforms, parenting, visibility, modifiers, constraints
ob_cylinder_003.location = (2842.0, 1395.0, 0.0)
ob_cylinder_003.rotation_euler = (0.0, 1.571, 0.0)
ob_cylinder_003.scale = (1.0, -1.0, -4.013)
ob_cylinder_003.lineart.crease_threshold = 0.0
ob_cylinder_000.location = (180.8, 0.0, -4.891e-07)
ob_cylinder_000.rotation_euler = (-3.142, 1.571, 0.0)
ob_cylinder_000.scale = (1.0, -1.0, -4.013)
ob_cylinder_000.lineart.crease_threshold = 0.0

# ---- collection membership
col_collection_1.objects.link(ob_cylinder_003)
col_collection_1.objects.link(ob_cylinder_000)

# ---- scene / render settings (as saved in the file)
scene.frame_start = 1; scene.frame_end = 250; scene.frame_set(0)
scene.render.engine = 'BLENDER_EEVEE_NEXT'
scene.render.resolution_percentage = 50
scene.render.dither_intensity = 0.0
scene.cycles.use_denoising = False
scene.cycles.samples = 128
scene.cycles.sampling_pattern = 'TABULATED_SOBOL'
scene.cycles.light_sampling_threshold = 0.0
scene.cycles.use_adaptive_sampling = False
scene.cycles.use_light_tree = False
scene.cycles.blur_glossy = 0.0
scene.cycles.sample_clamp_indirect = 0.0
scene.view_settings.view_transform = 'Standard'
scene.unit_settings.scale_length = 0.01
bpy.context.view_layer.update()

# ---- added for rendering (the .blend has no active camera and no usable light): camera, sun
cam_auto = bpy.data.cameras.new('AutoCamera')
cam_auto.lens = 50.0
cam_auto.sensor_width = 36.0
cam_auto.clip_end = 67292.5
ob_auto_camera = bpy.data.objects.new('AutoCamera', cam_auto)
scene.collection.objects.link(ob_auto_camera)
ob_auto_camera.location = (5345.99, -3903.79, 3195.98)
ob_auto_camera.rotation_euler = (1.09748, -7.21219e-08, 0.694738)
scene.camera = ob_auto_camera
light_auto_sun = bpy.data.lights.new('AutoSun', 'SUN')
light_auto_sun.energy = 3.0
light_auto_sun.angle = 0.0523599
ob_auto_sun = bpy.data.objects.new('AutoSun', light_auto_sun)
scene.collection.objects.link(ob_auto_sun)
ob_auto_sun.rotation_euler = (0.872665, 0.174533, 0.523599)
bpy.context.view_layer.update()
